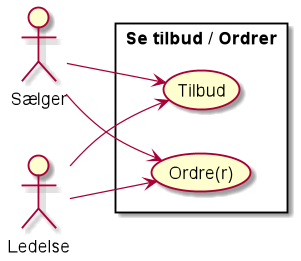

The diagram above was rendered by PlantUML. Its source (embedded in the PNG):
@startuml
left to right direction
actor "Sælger" as Sælger
actor "Ledelse" as Ledelse

rectangle "Se tilbud / Ordrer" {
  usecase "Tilbud" as UC1
  usecase "Ordre(r)" as UC2
}
Sælger --> UC1
Sælger --> UC2
Ledelse --> UC1
Ledelse --> UC2


@enduml